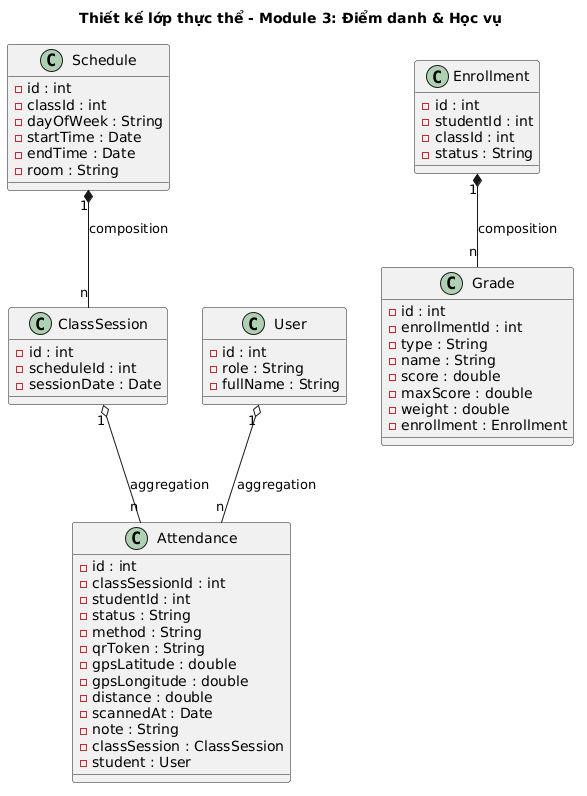

The diagram above was rendered by PlantUML. Its source (embedded in the PNG):
@startuml
title Thiết kế lớp thực thể - Module 3: Điểm danh & Học vụ

class Schedule {
  -id : int
  -classId : int
  -dayOfWeek : String
  -startTime : Date
  -endTime : Date
  -room : String
}

class ClassSession {
  -id : int
  -scheduleId : int
  -sessionDate : Date
}

class User {
  -id : int
  -role : String
  -fullName : String
}

class Enrollment {
  -id : int
  -studentId : int
  -classId : int
  -status : String
}

class Attendance {
  -id : int
  -classSessionId : int
  -studentId : int
  -status : String
  -method : String
  -qrToken : String
  -gpsLatitude : double
  -gpsLongitude : double
  -distance : double
  -scannedAt : Date
  -note : String
  -classSession : ClassSession
  -student : User
}

class Grade {
  -id : int
  -enrollmentId : int
  -type : String
  -name : String
  -score : double
  -maxScore : double
  -weight : double
  -enrollment : Enrollment
}

Schedule "1" *-- "n" ClassSession : composition
ClassSession "1" o-- "n" Attendance : aggregation
User "1" o-- "n" Attendance : aggregation
Enrollment "1" *-- "n" Grade : composition
@enduml